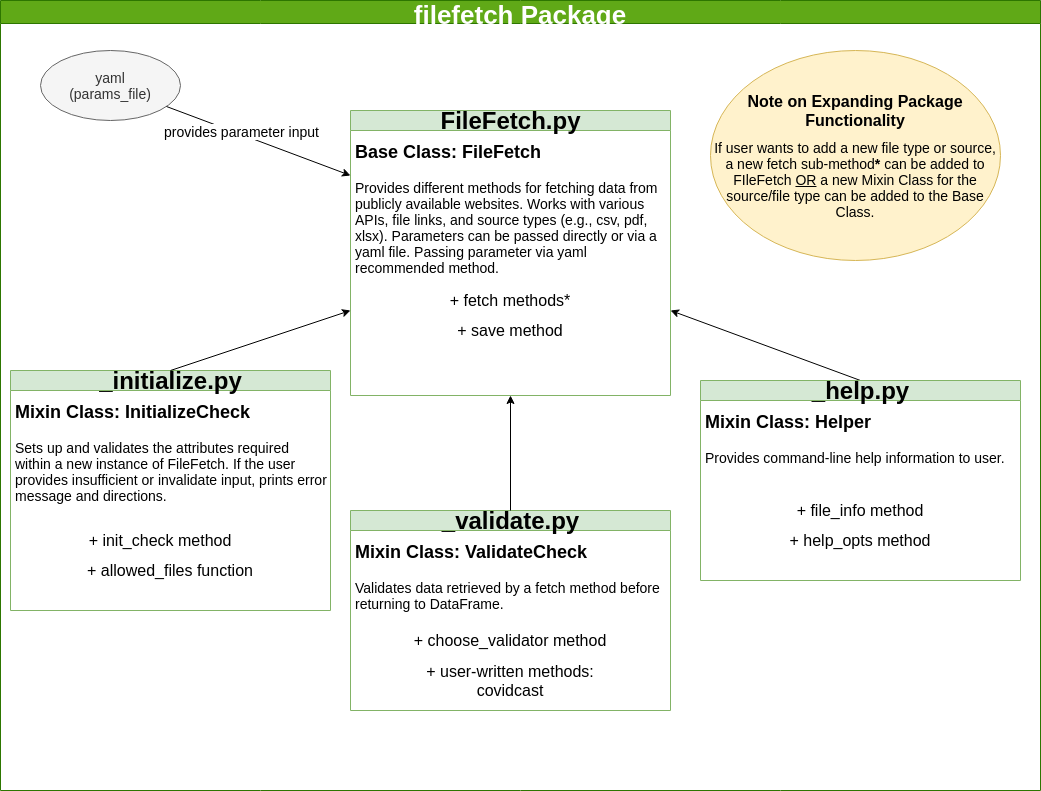

The diagram above was exported from draw.io. Its source (the exported page's mxGraphModel, read from the mxfile embedded in the PNG):
<mxGraphModel dx="1422" dy="921" grid="1" gridSize="10" guides="1" tooltips="1" connect="1" arrows="1" fold="1" page="1" pageScale="1" pageWidth="850" pageHeight="1100" math="0" shadow="0">
  <root>
    <mxCell id="0" />
    <mxCell id="1" parent="0" />
    <mxCell id="b8lEgmyEaTP_5f06TF_7-1" value="&lt;font style=&quot;font-size: 24px&quot;&gt;FileFetch.py&lt;/font&gt;" style="swimlane;html=1;startSize=20;horizontal=1;containerType=tree;fillColor=#d5e8d4;strokeColor=#82b366;" parent="1" vertex="1">
      <mxGeometry x="390" y="140" width="320" height="285" as="geometry" />
    </mxCell>
    <mxCell id="b8lEgmyEaTP_5f06TF_7-2" value="&lt;h1&gt;&lt;font style=&quot;font-size: 18px&quot;&gt;Base Class: &lt;a href=&quot;filefetch.html#module-FileFetch&quot;&gt;FileFetch&lt;/a&gt;&lt;/font&gt;&lt;/h1&gt;&lt;p&gt;&lt;font style=&quot;font-size: 14px&quot;&gt;Provides different methods for fetching data from publicly available websites&lt;/font&gt;&lt;font style=&quot;font-size: 14px&quot;&gt;. Works with various APIs, file links, and source types (e.g., csv, pdf, xlsx). Parameters can be passed directly or via a yaml file. Passing parameter via yaml recommended method.&lt;/font&gt;&lt;/p&gt;" style="text;html=1;strokeColor=none;fillColor=none;spacing=5;spacingTop=-20;whiteSpace=wrap;overflow=hidden;rounded=0;" parent="b8lEgmyEaTP_5f06TF_7-1" vertex="1">
      <mxGeometry y="20" width="320" height="180" as="geometry" />
    </mxCell>
    <mxCell id="b8lEgmyEaTP_5f06TF_7-3" value="&lt;font style=&quot;font-size: 16px&quot;&gt;+ fetch methods*&lt;/font&gt;" style="text;html=1;strokeColor=none;fillColor=none;align=center;verticalAlign=middle;whiteSpace=wrap;rounded=0;" parent="b8lEgmyEaTP_5f06TF_7-1" vertex="1">
      <mxGeometry x="90" y="180" width="140" height="20" as="geometry" />
    </mxCell>
    <mxCell id="b8lEgmyEaTP_5f06TF_7-4" value="&lt;font style=&quot;font-size: 16px&quot;&gt;+ save method&lt;/font&gt;" style="text;html=1;strokeColor=none;fillColor=none;align=center;verticalAlign=middle;whiteSpace=wrap;rounded=0;" parent="b8lEgmyEaTP_5f06TF_7-1" vertex="1">
      <mxGeometry x="90" y="210" width="140" height="20" as="geometry" />
    </mxCell>
    <mxCell id="b8lEgmyEaTP_5f06TF_7-9" value="&lt;font style=&quot;font-size: 24px&quot;&gt;_initialize.py&lt;/font&gt;" style="swimlane;html=1;startSize=20;horizontal=1;containerType=tree;fillColor=#d5e8d4;strokeColor=#82b366;" parent="1" vertex="1">
      <mxGeometry x="50" y="400" width="320" height="240" as="geometry" />
    </mxCell>
    <mxCell id="b8lEgmyEaTP_5f06TF_7-10" value="&lt;h1&gt;&lt;font style=&quot;font-size: 18px&quot;&gt;Mixin Class: &lt;a href=&quot;filefetch.html#module-_initialize&quot;&gt;InitializeCheck&lt;/a&gt;&lt;/font&gt;&lt;/h1&gt;&lt;p&gt;&lt;font style=&quot;font-size: 14px&quot;&gt;Sets up and validates the attributes required within a new instance of FileFetch. If the user provides insufficient or invalidate input, prints error message and directions.&lt;/font&gt;&lt;/p&gt;" style="text;html=1;strokeColor=none;fillColor=none;spacing=5;spacingTop=-20;whiteSpace=wrap;overflow=hidden;rounded=0;" parent="b8lEgmyEaTP_5f06TF_7-9" vertex="1">
      <mxGeometry y="20" width="320" height="220" as="geometry" />
    </mxCell>
    <mxCell id="b8lEgmyEaTP_5f06TF_7-11" value="&lt;font style=&quot;font-size: 16px&quot;&gt;+ init_check method&lt;/font&gt;" style="text;html=1;strokeColor=none;fillColor=none;align=center;verticalAlign=middle;whiteSpace=wrap;rounded=0;" parent="b8lEgmyEaTP_5f06TF_7-9" vertex="1">
      <mxGeometry x="60" y="160" width="180" height="20" as="geometry" />
    </mxCell>
    <mxCell id="b8lEgmyEaTP_5f06TF_7-12" value="&lt;font style=&quot;font-size: 16px&quot;&gt;+ allowed_files function&lt;/font&gt;" style="text;html=1;strokeColor=none;fillColor=none;align=center;verticalAlign=middle;whiteSpace=wrap;rounded=0;" parent="b8lEgmyEaTP_5f06TF_7-9" vertex="1">
      <mxGeometry x="60" y="190" width="200" height="20" as="geometry" />
    </mxCell>
    <mxCell id="b8lEgmyEaTP_5f06TF_7-13" value="" style="endArrow=classic;html=1;exitX=0.5;exitY=0;exitDx=0;exitDy=0;entryX=0;entryY=1;entryDx=0;entryDy=0;" parent="1" source="b8lEgmyEaTP_5f06TF_7-9" target="b8lEgmyEaTP_5f06TF_7-2" edge="1">
      <mxGeometry width="50" height="50" relative="1" as="geometry">
        <mxPoint x="400" y="500" as="sourcePoint" />
        <mxPoint x="330" y="360" as="targetPoint" />
      </mxGeometry>
    </mxCell>
    <mxCell id="b8lEgmyEaTP_5f06TF_7-14" value="" style="endArrow=classic;html=1;exitX=0.5;exitY=0;exitDx=0;exitDy=0;entryX=1;entryY=1;entryDx=0;entryDy=0;" parent="1" source="b8lEgmyEaTP_5f06TF_7-5" target="b8lEgmyEaTP_5f06TF_7-2" edge="1">
      <mxGeometry width="50" height="50" relative="1" as="geometry">
        <mxPoint x="710" y="420" as="sourcePoint" />
        <mxPoint x="840" y="380" as="targetPoint" />
      </mxGeometry>
    </mxCell>
    <mxCell id="b8lEgmyEaTP_5f06TF_7-15" value="filefetch Package" style="swimlane;fontSize=26;fillColor=#60a917;strokeColor=#2D7600;fontColor=#ffffff;" parent="1" vertex="1">
      <mxGeometry x="40" y="30" width="1040" height="790" as="geometry" />
    </mxCell>
    <mxCell id="b8lEgmyEaTP_5f06TF_7-16" value="&lt;a href=&quot;sample-yaml.html&quot;&gt;yaml&lt;/a&gt;&lt;br&gt;(params_file)" style="ellipse;whiteSpace=wrap;html=1;align=center;newEdgeStyle={&quot;edgeStyle&quot;:&quot;entityRelationEdgeStyle&quot;,&quot;startArrow&quot;:&quot;none&quot;,&quot;endArrow&quot;:&quot;none&quot;,&quot;segment&quot;:10,&quot;curved&quot;:1};treeFolding=1;treeMoving=1;fontSize=14;strokeColor=#666666;fillColor=#f5f5f5;fontColor=#333333;" parent="b8lEgmyEaTP_5f06TF_7-15" vertex="1">
      <mxGeometry x="40" y="50" width="140" height="70" as="geometry" />
    </mxCell>
    <mxCell id="b8lEgmyEaTP_5f06TF_7-17" value="&lt;font style=&quot;font-size: 14px&quot;&gt;&lt;br&gt;&lt;br&gt;&lt;br&gt;If user wants to add a new file type or source, a new &lt;a href=&quot;filefetch.html#filefetch-methods&quot;&gt;fetch sub-method&lt;/a&gt;&lt;b&gt;*&lt;/b&gt; can be added to FIleFetch &lt;u&gt;OR&lt;/u&gt; a new Mixin Class for the source/file type can be added to the Base Class.&lt;/font&gt;" style="ellipse;whiteSpace=wrap;html=1;align=center;newEdgeStyle={&quot;edgeStyle&quot;:&quot;entityRelationEdgeStyle&quot;,&quot;startArrow&quot;:&quot;none&quot;,&quot;endArrow&quot;:&quot;none&quot;,&quot;segment&quot;:10,&quot;curved&quot;:1};treeFolding=1;treeMoving=1;fillColor=#fff2cc;strokeColor=#d6b656;" parent="b8lEgmyEaTP_5f06TF_7-15" vertex="1" collapsed="1">
      <mxGeometry x="710" y="50" width="290" height="210" as="geometry" />
    </mxCell>
    <mxCell id="b8lEgmyEaTP_5f06TF_7-18" value="&lt;font style=&quot;font-size: 16px&quot;&gt;&lt;b&gt;Note on Expanding Package Functionality&lt;/b&gt;&lt;/font&gt;" style="text;html=1;strokeColor=none;fillColor=none;align=center;verticalAlign=middle;whiteSpace=wrap;rounded=0;" parent="b8lEgmyEaTP_5f06TF_7-15" vertex="1">
      <mxGeometry x="745" y="100" width="220" height="20" as="geometry" />
    </mxCell>
    <mxCell id="b8lEgmyEaTP_5f06TF_7-5" value="&lt;font style=&quot;font-size: 24px&quot;&gt;_help.py&lt;/font&gt;" style="swimlane;html=1;startSize=20;horizontal=1;containerType=tree;fillColor=#d5e8d4;strokeColor=#82b366;" parent="b8lEgmyEaTP_5f06TF_7-15" vertex="1">
      <mxGeometry x="700" y="380" width="320" height="200" as="geometry" />
    </mxCell>
    <mxCell id="b8lEgmyEaTP_5f06TF_7-6" value="&lt;h1&gt;&lt;font style=&quot;font-size: 18px&quot;&gt;Mixin Class: &lt;a href=&quot;filefetch.html#module-_help&quot;&gt;Helper&lt;/a&gt;&lt;/font&gt;&lt;/h1&gt;&lt;p&gt;&lt;font style=&quot;font-size: 14px&quot;&gt;Provides command-line help information to user.&lt;/font&gt;&lt;/p&gt;" style="text;html=1;strokeColor=none;fillColor=none;spacing=5;spacingTop=-20;whiteSpace=wrap;overflow=hidden;rounded=0;" parent="b8lEgmyEaTP_5f06TF_7-5" vertex="1">
      <mxGeometry y="20" width="320" height="180" as="geometry" />
    </mxCell>
    <mxCell id="b8lEgmyEaTP_5f06TF_7-7" value="&lt;font style=&quot;font-size: 16px&quot;&gt;+ file_info method&lt;/font&gt;" style="text;html=1;strokeColor=none;fillColor=none;align=center;verticalAlign=middle;whiteSpace=wrap;rounded=0;" parent="b8lEgmyEaTP_5f06TF_7-5" vertex="1">
      <mxGeometry x="70" y="120" width="180" height="20" as="geometry" />
    </mxCell>
    <mxCell id="b8lEgmyEaTP_5f06TF_7-8" value="&lt;font style=&quot;font-size: 16px&quot;&gt;+ help_opts method&lt;/font&gt;" style="text;html=1;strokeColor=none;fillColor=none;align=center;verticalAlign=middle;whiteSpace=wrap;rounded=0;" parent="b8lEgmyEaTP_5f06TF_7-5" vertex="1">
      <mxGeometry x="70" y="150" width="180" height="20" as="geometry" />
    </mxCell>
    <mxCell id="b8lEgmyEaTP_5f06TF_7-21" value="&lt;font style=&quot;font-size: 24px&quot;&gt;_validate.py&lt;/font&gt;" style="swimlane;html=1;startSize=20;horizontal=1;containerType=tree;fillColor=#d5e8d4;strokeColor=#82b366;" parent="b8lEgmyEaTP_5f06TF_7-15" vertex="1">
      <mxGeometry x="350" y="510" width="320" height="200" as="geometry" />
    </mxCell>
    <mxCell id="b8lEgmyEaTP_5f06TF_7-22" value="&lt;h1&gt;&lt;font style=&quot;font-size: 18px&quot;&gt;Mixin Class: &lt;a href=&quot;filefetch.html#module-_validate&quot;&gt;ValidateCheck&lt;/a&gt;&lt;/font&gt;&lt;/h1&gt;&lt;p&gt;&lt;font style=&quot;font-size: 14px&quot;&gt;Validates data retrieved by a fetch method before returning to DataFrame.&lt;/font&gt;&lt;/p&gt;" style="text;html=1;strokeColor=none;fillColor=none;spacing=5;spacingTop=-20;whiteSpace=wrap;overflow=hidden;rounded=0;" parent="b8lEgmyEaTP_5f06TF_7-21" vertex="1">
      <mxGeometry y="20" width="320" height="180" as="geometry" />
    </mxCell>
    <mxCell id="b8lEgmyEaTP_5f06TF_7-23" value="&lt;font style=&quot;font-size: 16px&quot;&gt;+ choose_validator method&lt;/font&gt;" style="text;html=1;strokeColor=none;fillColor=none;align=center;verticalAlign=middle;whiteSpace=wrap;rounded=0;" parent="b8lEgmyEaTP_5f06TF_7-21" vertex="1">
      <mxGeometry x="55" y="120" width="210" height="20" as="geometry" />
    </mxCell>
    <mxCell id="b8lEgmyEaTP_5f06TF_7-24" value="&lt;font style=&quot;font-size: 16px&quot;&gt;+ user-written methods:&lt;br&gt;covidcast&lt;br&gt;&lt;/font&gt;" style="text;html=1;strokeColor=none;fillColor=none;align=center;verticalAlign=middle;whiteSpace=wrap;rounded=0;" parent="b8lEgmyEaTP_5f06TF_7-21" vertex="1">
      <mxGeometry x="70" y="150" width="180" height="40" as="geometry" />
    </mxCell>
    <mxCell id="b8lEgmyEaTP_5f06TF_7-19" value="" style="endArrow=classic;html=1;fontSize=14;entryX=0;entryY=0.25;entryDx=0;entryDy=0;" parent="1" source="b8lEgmyEaTP_5f06TF_7-16" target="b8lEgmyEaTP_5f06TF_7-2" edge="1">
      <mxGeometry width="50" height="50" relative="1" as="geometry">
        <mxPoint x="220" y="210" as="sourcePoint" />
        <mxPoint x="280" y="140" as="targetPoint" />
      </mxGeometry>
    </mxCell>
    <mxCell id="b8lEgmyEaTP_5f06TF_7-20" value="provides parameter input" style="edgeLabel;html=1;align=center;verticalAlign=middle;resizable=0;points=[];fontSize=14;" parent="b8lEgmyEaTP_5f06TF_7-19" vertex="1" connectable="0">
      <mxGeometry x="-0.5223" y="-3" relative="1" as="geometry">
        <mxPoint x="31.05" y="4.69" as="offset" />
      </mxGeometry>
    </mxCell>
    <mxCell id="b8lEgmyEaTP_5f06TF_7-26" value="" style="endArrow=classic;html=1;entryX=0.5;entryY=1;entryDx=0;entryDy=0;" parent="1" source="b8lEgmyEaTP_5f06TF_7-21" target="b8lEgmyEaTP_5f06TF_7-1" edge="1">
      <mxGeometry width="50" height="50" relative="1" as="geometry">
        <mxPoint x="635" y="530" as="sourcePoint" />
        <mxPoint x="465" y="460" as="targetPoint" />
      </mxGeometry>
    </mxCell>
  </root>
</mxGraphModel>